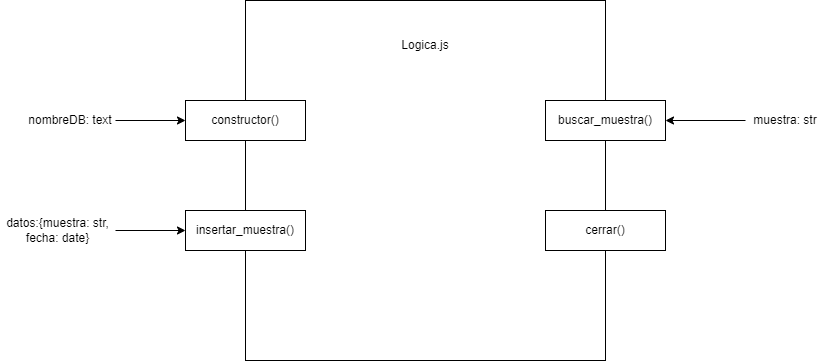

The diagram above was exported from draw.io. Its source (the exported page's mxGraphModel, read from the mxfile embedded in the PNG):
<mxGraphModel dx="2206" dy="804" grid="1" gridSize="10" guides="1" tooltips="1" connect="1" arrows="1" fold="1" page="1" pageScale="1" pageWidth="827" pageHeight="1169" math="0" shadow="0">
  <root>
    <mxCell id="0" />
    <mxCell id="1" parent="0" />
    <mxCell id="dLdd-xer4YIjKwbmM9o1-31" value="" style="whiteSpace=wrap;html=1;aspect=fixed;align=center;" vertex="1" parent="1">
      <mxGeometry x="150" y="160" width="360" height="360" as="geometry" />
    </mxCell>
    <mxCell id="dLdd-xer4YIjKwbmM9o1-33" value="Logica.js" style="text;html=1;strokeColor=none;fillColor=none;align=center;verticalAlign=middle;whiteSpace=wrap;rounded=0;" vertex="1" parent="1">
      <mxGeometry x="300" y="190" width="60" height="30" as="geometry" />
    </mxCell>
    <mxCell id="dLdd-xer4YIjKwbmM9o1-34" value="constructor()" style="rounded=0;whiteSpace=wrap;html=1;" vertex="1" parent="1">
      <mxGeometry x="90" y="260" width="120" height="40" as="geometry" />
    </mxCell>
    <mxCell id="dLdd-xer4YIjKwbmM9o1-36" style="edgeStyle=orthogonalEdgeStyle;rounded=0;orthogonalLoop=1;jettySize=auto;html=1;entryX=0;entryY=0.5;entryDx=0;entryDy=0;" edge="1" parent="1" source="dLdd-xer4YIjKwbmM9o1-35" target="dLdd-xer4YIjKwbmM9o1-34">
      <mxGeometry relative="1" as="geometry" />
    </mxCell>
    <mxCell id="dLdd-xer4YIjKwbmM9o1-35" value="nombreDB: text" style="text;html=1;strokeColor=none;fillColor=none;align=center;verticalAlign=middle;whiteSpace=wrap;rounded=0;" vertex="1" parent="1">
      <mxGeometry x="-70" y="265" width="90" height="30" as="geometry" />
    </mxCell>
    <mxCell id="dLdd-xer4YIjKwbmM9o1-37" value="insertar_muestra()" style="rounded=0;whiteSpace=wrap;html=1;" vertex="1" parent="1">
      <mxGeometry x="90" y="370" width="120" height="40" as="geometry" />
    </mxCell>
    <mxCell id="dLdd-xer4YIjKwbmM9o1-39" style="edgeStyle=orthogonalEdgeStyle;rounded=0;orthogonalLoop=1;jettySize=auto;html=1;entryX=0;entryY=0.5;entryDx=0;entryDy=0;" edge="1" parent="1" source="dLdd-xer4YIjKwbmM9o1-38" target="dLdd-xer4YIjKwbmM9o1-37">
      <mxGeometry relative="1" as="geometry" />
    </mxCell>
    <mxCell id="dLdd-xer4YIjKwbmM9o1-38" value="datos:{muestra: str, fecha: date}" style="text;html=1;strokeColor=none;fillColor=none;align=center;verticalAlign=middle;whiteSpace=wrap;rounded=0;" vertex="1" parent="1">
      <mxGeometry x="-95" y="375" width="115" height="30" as="geometry" />
    </mxCell>
    <mxCell id="dLdd-xer4YIjKwbmM9o1-40" value="buscar_muestra()" style="rounded=0;whiteSpace=wrap;html=1;" vertex="1" parent="1">
      <mxGeometry x="450" y="260" width="120" height="40" as="geometry" />
    </mxCell>
    <mxCell id="dLdd-xer4YIjKwbmM9o1-41" value="cerrar()" style="rounded=0;whiteSpace=wrap;html=1;" vertex="1" parent="1">
      <mxGeometry x="450" y="370" width="120" height="40" as="geometry" />
    </mxCell>
    <mxCell id="dLdd-xer4YIjKwbmM9o1-43" style="edgeStyle=orthogonalEdgeStyle;rounded=0;orthogonalLoop=1;jettySize=auto;html=1;entryX=1;entryY=0.5;entryDx=0;entryDy=0;" edge="1" parent="1" source="dLdd-xer4YIjKwbmM9o1-42" target="dLdd-xer4YIjKwbmM9o1-40">
      <mxGeometry relative="1" as="geometry" />
    </mxCell>
    <mxCell id="dLdd-xer4YIjKwbmM9o1-42" value="muestra: str" style="text;html=1;strokeColor=none;fillColor=none;align=center;verticalAlign=middle;whiteSpace=wrap;rounded=0;" vertex="1" parent="1">
      <mxGeometry x="650" y="265" width="80" height="30" as="geometry" />
    </mxCell>
  </root>
</mxGraphModel>